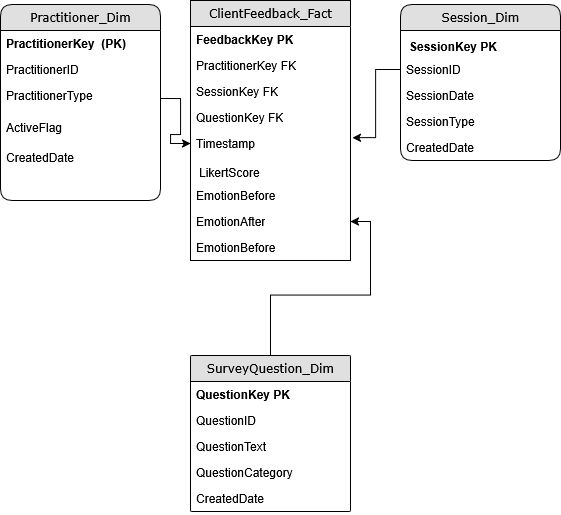

The diagram above was exported from draw.io. Its source (the exported page's mxGraphModel, read from the mxfile embedded in the PNG):
<mxGraphModel dx="897" dy="695" grid="1" gridSize="10" guides="1" tooltips="1" connect="1" arrows="1" fold="1" page="1" pageScale="1" pageWidth="1100" pageHeight="850" background="none" math="0" shadow="0">
  <root>
    <mxCell id="0" />
    <mxCell id="1" parent="0" />
    <mxCell id="21ea969265ad0168-6" parent="1" style="swimlane;html=1;fontStyle=0;childLayout=stackLayout;horizontal=1;startSize=26;fillColor=#e0e0e0;horizontalStack=0;resizeParent=1;resizeLast=0;collapsible=1;marginBottom=0;swimlaneFillColor=#ffffff;align=center;rounded=1;shadow=0;comic=0;labelBackgroundColor=none;strokeWidth=1;fontFamily=Verdana;fontSize=12" value="Practitioner_Dim" vertex="1">
      <mxGeometry height="196" width="160" x="160" y="74" as="geometry" />
    </mxCell>
    <mxCell id="21ea969265ad0168-7" parent="21ea969265ad0168-6" style="text;html=1;strokeColor=none;fillColor=none;spacingLeft=4;spacingRight=4;whiteSpace=wrap;overflow=hidden;rotatable=0;points=[[0,0.5],[1,0.5]];portConstraint=eastwest;" value="&lt;b&gt;PractitionerKey&amp;nbsp; (PK)&lt;/b&gt;" vertex="1">
      <mxGeometry height="26" width="160" y="26" as="geometry" />
    </mxCell>
    <mxCell id="21ea969265ad0168-8" parent="21ea969265ad0168-6" style="text;html=1;strokeColor=none;fillColor=none;spacingLeft=4;spacingRight=4;whiteSpace=wrap;overflow=hidden;rotatable=0;points=[[0,0.5],[1,0.5]];portConstraint=eastwest;" value="PractitionerID&amp;nbsp;" vertex="1">
      <mxGeometry height="26" width="160" y="52" as="geometry" />
    </mxCell>
    <mxCell id="21ea969265ad0168-9" parent="21ea969265ad0168-6" style="text;html=1;strokeColor=none;fillColor=none;spacingLeft=4;spacingRight=4;whiteSpace=wrap;overflow=hidden;rotatable=0;points=[[0,0.5],[1,0.5]];portConstraint=eastwest;" value="PractitionerType" vertex="1">
      <mxGeometry height="32" width="160" y="78" as="geometry" />
    </mxCell>
    <mxCell id="aAVukrTh81xpio1p7yDI-1" parent="21ea969265ad0168-6" style="text;html=1;strokeColor=none;fillColor=none;spacingLeft=4;spacingRight=4;whiteSpace=wrap;overflow=hidden;rotatable=0;points=[[0,0.5],[1,0.5]];portConstraint=eastwest;" value="ActiveFlag" vertex="1">
      <mxGeometry height="30" width="160" y="110" as="geometry" />
    </mxCell>
    <mxCell id="aAVukrTh81xpio1p7yDI-3" parent="21ea969265ad0168-6" style="text;html=1;strokeColor=none;fillColor=none;spacingLeft=4;spacingRight=4;whiteSpace=wrap;overflow=hidden;rotatable=0;points=[[0,0.5],[1,0.5]];portConstraint=eastwest;" value="CreatedDate" vertex="1">
      <mxGeometry height="32" width="160" y="140" as="geometry" />
    </mxCell>
    <mxCell id="21ea969265ad0168-10" parent="1" style="swimlane;html=1;fontStyle=0;childLayout=stackLayout;horizontal=1;startSize=26;fillColor=#e0e0e0;horizontalStack=0;resizeParent=1;resizeLast=0;collapsible=1;marginBottom=0;swimlaneFillColor=#ffffff;align=center;rounded=1;shadow=0;comic=0;labelBackgroundColor=none;strokeWidth=1;fontFamily=Verdana;fontSize=12" value="Session_Dim" vertex="1">
      <mxGeometry height="156" width="160" x="560" y="74" as="geometry" />
    </mxCell>
    <mxCell id="21ea969265ad0168-11" parent="21ea969265ad0168-10" style="text;html=1;strokeColor=none;fillColor=none;spacingLeft=4;spacingRight=4;whiteSpace=wrap;overflow=hidden;rotatable=0;points=[[0,0.5],[1,0.5]];portConstraint=eastwest;" value="&lt;table&gt;&lt;tbody&gt;&lt;tr&gt;&lt;td data-start=&quot;721&quot; data-end=&quot;738&quot; data-col-size=&quot;sm&quot;&gt;&lt;strong data-start=&quot;723&quot; data-end=&quot;737&quot;&gt;SessionKey PK&lt;/strong&gt;&lt;/td&gt;&lt;/tr&gt;&lt;/tbody&gt;&lt;/table&gt;&lt;table&gt;&lt;tbody&gt;&lt;tr&gt;&lt;td data-col-size=&quot;sm&quot; data-start=&quot;738&quot; data-end=&quot;761&quot;&gt;&lt;br&gt;&lt;/td&gt;&lt;/tr&gt;&lt;/tbody&gt;&lt;/table&gt;" vertex="1">
      <mxGeometry height="26" width="160" y="26" as="geometry" />
    </mxCell>
    <mxCell id="21ea969265ad0168-12" parent="21ea969265ad0168-10" style="text;html=1;strokeColor=none;fillColor=none;spacingLeft=4;spacingRight=4;whiteSpace=wrap;overflow=hidden;rotatable=0;points=[[0,0.5],[1,0.5]];portConstraint=eastwest;" value="SessionID" vertex="1">
      <mxGeometry height="26" width="160" y="52" as="geometry" />
    </mxCell>
    <mxCell id="21ea969265ad0168-52" parent="21ea969265ad0168-10" style="text;html=1;strokeColor=none;fillColor=none;spacingLeft=4;spacingRight=4;whiteSpace=wrap;overflow=hidden;rotatable=0;points=[[0,0.5],[1,0.5]];portConstraint=eastwest;" value="SessionDate" vertex="1">
      <mxGeometry height="26" width="160" y="78" as="geometry" />
    </mxCell>
    <mxCell id="21ea969265ad0168-13" parent="21ea969265ad0168-10" style="text;html=1;strokeColor=none;fillColor=none;spacingLeft=4;spacingRight=4;whiteSpace=wrap;overflow=hidden;rotatable=0;points=[[0,0.5],[1,0.5]];portConstraint=eastwest;" value="SessionType" vertex="1">
      <mxGeometry height="26" width="160" y="104" as="geometry" />
    </mxCell>
    <mxCell id="aAVukrTh81xpio1p7yDI-5" parent="21ea969265ad0168-10" style="text;html=1;strokeColor=none;fillColor=none;spacingLeft=4;spacingRight=4;whiteSpace=wrap;overflow=hidden;rotatable=0;points=[[0,0.5],[1,0.5]];portConstraint=eastwest;" value="CreatedDate" vertex="1">
      <mxGeometry height="26" width="160" y="130" as="geometry" />
    </mxCell>
    <mxCell id="21ea969265ad0168-14" parent="1" style="swimlane;html=1;fontStyle=0;childLayout=stackLayout;horizontal=1;startSize=26;fillColor=#e0e0e0;horizontalStack=0;resizeParent=1;resizeLast=0;collapsible=1;marginBottom=0;swimlaneFillColor=#ffffff;align=center;rounded=1;shadow=0;comic=0;labelBackgroundColor=none;strokeWidth=1;fontFamily=Verdana;fontSize=12;arcSize=0;" value="ClientFeedback_Fact " vertex="1">
      <mxGeometry height="260" width="160" x="350" y="70" as="geometry" />
    </mxCell>
    <mxCell id="21ea969265ad0168-15" parent="21ea969265ad0168-14" style="text;html=1;strokeColor=none;fillColor=none;spacingLeft=4;spacingRight=4;whiteSpace=wrap;overflow=hidden;rotatable=0;points=[[0,0.5],[1,0.5]];portConstraint=eastwest;" value="&lt;b&gt;FeedbackKey PK&lt;/b&gt;" vertex="1">
      <mxGeometry height="26" width="160" y="26" as="geometry" />
    </mxCell>
    <mxCell id="21ea969265ad0168-16" parent="21ea969265ad0168-14" style="text;html=1;strokeColor=none;fillColor=none;spacingLeft=4;spacingRight=4;whiteSpace=wrap;overflow=hidden;rotatable=0;points=[[0,0.5],[1,0.5]];portConstraint=eastwest;" value="PractitionerKey FK" vertex="1">
      <mxGeometry height="26" width="160" y="52" as="geometry" />
    </mxCell>
    <mxCell id="21ea969265ad0168-17" parent="21ea969265ad0168-14" style="text;html=1;strokeColor=none;fillColor=none;spacingLeft=4;spacingRight=4;whiteSpace=wrap;overflow=hidden;rotatable=0;points=[[0,0.5],[1,0.5]];portConstraint=eastwest;" value="SessionKey FK" vertex="1">
      <mxGeometry height="26" width="160" y="78" as="geometry" />
    </mxCell>
    <mxCell id="aAVukrTh81xpio1p7yDI-10" parent="21ea969265ad0168-14" style="text;html=1;strokeColor=none;fillColor=none;spacingLeft=4;spacingRight=4;whiteSpace=wrap;overflow=hidden;rotatable=0;points=[[0,0.5],[1,0.5]];portConstraint=eastwest;" value="QuestionKey FK" vertex="1">
      <mxGeometry height="26" width="160" y="104" as="geometry" />
    </mxCell>
    <mxCell id="aAVukrTh81xpio1p7yDI-11" parent="21ea969265ad0168-14" style="text;html=1;strokeColor=none;fillColor=none;spacingLeft=4;spacingRight=4;whiteSpace=wrap;overflow=hidden;rotatable=0;points=[[0,0.5],[1,0.5]];portConstraint=eastwest;" value="Timestamp" vertex="1">
      <mxGeometry height="26" width="160" y="130" as="geometry" />
    </mxCell>
    <mxCell id="aAVukrTh81xpio1p7yDI-18" parent="21ea969265ad0168-14" style="text;html=1;strokeColor=none;fillColor=none;spacingLeft=4;spacingRight=4;whiteSpace=wrap;overflow=hidden;rotatable=0;points=[[0,0.5],[1,0.5]];portConstraint=eastwest;" value="&lt;table&gt;&lt;tbody&gt;&lt;tr&gt;&lt;td data-start=&quot;1425&quot; data-end=&quot;1439&quot; data-col-size=&quot;sm&quot;&gt;LikertScore&lt;/td&gt;&lt;/tr&gt;&lt;/tbody&gt;&lt;/table&gt;" vertex="1">
      <mxGeometry height="26" width="160" y="156" as="geometry" />
    </mxCell>
    <mxCell id="aAVukrTh81xpio1p7yDI-19" parent="21ea969265ad0168-14" style="text;html=1;strokeColor=none;fillColor=none;spacingLeft=4;spacingRight=4;whiteSpace=wrap;overflow=hidden;rotatable=0;points=[[0,0.5],[1,0.5]];portConstraint=eastwest;" value="EmotionBefore" vertex="1">
      <mxGeometry height="26" width="160" y="182" as="geometry" />
    </mxCell>
    <mxCell id="aAVukrTh81xpio1p7yDI-28" parent="21ea969265ad0168-14" style="text;html=1;strokeColor=none;fillColor=none;spacingLeft=4;spacingRight=4;whiteSpace=wrap;overflow=hidden;rotatable=0;points=[[0,0.5],[1,0.5]];portConstraint=eastwest;" value="EmotionAfter" vertex="1">
      <mxGeometry height="26" width="160" y="208" as="geometry" />
    </mxCell>
    <mxCell id="aAVukrTh81xpio1p7yDI-29" parent="21ea969265ad0168-14" style="text;html=1;strokeColor=none;fillColor=none;spacingLeft=4;spacingRight=4;whiteSpace=wrap;overflow=hidden;rotatable=0;points=[[0,0.5],[1,0.5]];portConstraint=eastwest;" value="EmotionBefore" vertex="1">
      <mxGeometry height="26" width="160" y="234" as="geometry" />
    </mxCell>
    <mxCell id="aAVukrTh81xpio1p7yDI-33" edge="1" parent="1" source="21ea969265ad0168-22" style="edgeStyle=orthogonalEdgeStyle;rounded=0;orthogonalLoop=1;jettySize=auto;html=1;" target="aAVukrTh81xpio1p7yDI-28">
      <mxGeometry relative="1" as="geometry" />
    </mxCell>
    <mxCell id="21ea969265ad0168-22" parent="1" style="swimlane;html=1;fontStyle=0;childLayout=stackLayout;horizontal=1;startSize=26;fillColor=#e0e0e0;horizontalStack=0;resizeParent=1;resizeLast=0;collapsible=1;marginBottom=0;swimlaneFillColor=#ffffff;align=center;rounded=1;shadow=0;comic=0;labelBackgroundColor=none;strokeWidth=1;fontFamily=Verdana;fontSize=12;arcSize=2;" value="SurveyQuestion_Dim" vertex="1">
      <mxGeometry height="156" width="160" x="350" y="425" as="geometry" />
    </mxCell>
    <mxCell id="21ea969265ad0168-23" parent="21ea969265ad0168-22" style="text;html=1;strokeColor=none;fillColor=none;spacingLeft=4;spacingRight=4;whiteSpace=wrap;overflow=hidden;rotatable=0;points=[[0,0.5],[1,0.5]];portConstraint=eastwest;" value="&lt;b&gt;QuestionKey PK&lt;/b&gt;" vertex="1">
      <mxGeometry height="26" width="160" y="26" as="geometry" />
    </mxCell>
    <mxCell id="21ea969265ad0168-24" parent="21ea969265ad0168-22" style="text;html=1;strokeColor=none;fillColor=none;spacingLeft=4;spacingRight=4;whiteSpace=wrap;overflow=hidden;rotatable=0;points=[[0,0.5],[1,0.5]];portConstraint=eastwest;" value="QuestionID" vertex="1">
      <mxGeometry height="26" width="160" y="52" as="geometry" />
    </mxCell>
    <mxCell id="aAVukrTh81xpio1p7yDI-7" parent="21ea969265ad0168-22" style="text;html=1;strokeColor=none;fillColor=none;spacingLeft=4;spacingRight=4;whiteSpace=wrap;overflow=hidden;rotatable=0;points=[[0,0.5],[1,0.5]];portConstraint=eastwest;" value="QuestionText" vertex="1">
      <mxGeometry height="26" width="160" y="78" as="geometry" />
    </mxCell>
    <mxCell id="aAVukrTh81xpio1p7yDI-8" parent="21ea969265ad0168-22" style="text;html=1;strokeColor=none;fillColor=none;spacingLeft=4;spacingRight=4;whiteSpace=wrap;overflow=hidden;rotatable=0;points=[[0,0.5],[1,0.5]];portConstraint=eastwest;" value="QuestionCategory" vertex="1">
      <mxGeometry height="26" width="160" y="104" as="geometry" />
    </mxCell>
    <mxCell id="aAVukrTh81xpio1p7yDI-9" parent="21ea969265ad0168-22" style="text;html=1;strokeColor=none;fillColor=none;spacingLeft=4;spacingRight=4;whiteSpace=wrap;overflow=hidden;rotatable=0;points=[[0,0.5],[1,0.5]];portConstraint=eastwest;" value="CreatedDate" vertex="1">
      <mxGeometry height="26" width="160" y="130" as="geometry" />
    </mxCell>
    <mxCell id="aAVukrTh81xpio1p7yDI-30" edge="1" parent="1" source="21ea969265ad0168-12" style="edgeStyle=orthogonalEdgeStyle;rounded=0;orthogonalLoop=1;jettySize=auto;html=1;exitX=0;exitY=0.5;exitDx=0;exitDy=0;entryX=1.011;entryY=0.275;entryDx=0;entryDy=0;entryPerimeter=0;" target="aAVukrTh81xpio1p7yDI-11">
      <mxGeometry relative="1" as="geometry" />
    </mxCell>
    <mxCell id="aAVukrTh81xpio1p7yDI-31" edge="1" parent="1" source="21ea969265ad0168-9" style="edgeStyle=orthogonalEdgeStyle;rounded=0;orthogonalLoop=1;jettySize=auto;html=1;exitX=1;exitY=0.5;exitDx=0;exitDy=0;entryX=0;entryY=0.5;entryDx=0;entryDy=0;" target="aAVukrTh81xpio1p7yDI-11">
      <mxGeometry relative="1" as="geometry" />
    </mxCell>
  </root>
</mxGraphModel>